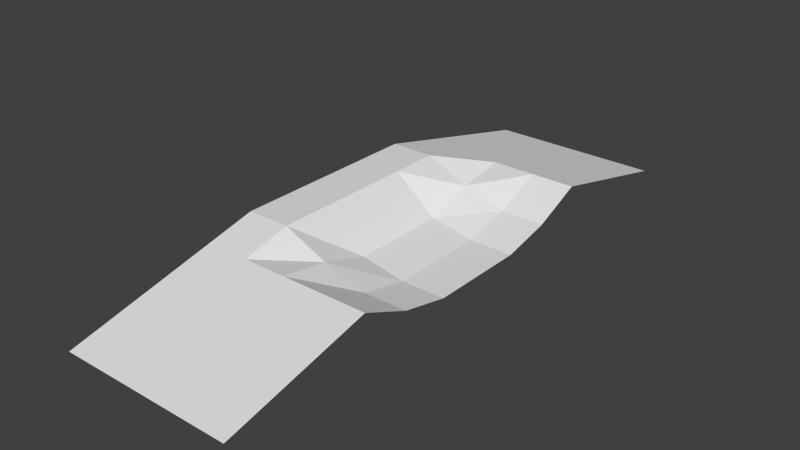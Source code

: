 # Source: road.007.blend  (saved by Blender 2.67.1; exported with 4.5.12 LTS)
import bpy
from mathutils import Matrix  # noqa: F401  (used for matrix-valued properties, if any)

bpy.ops.wm.read_factory_settings(use_empty=True)
scene = bpy.context.scene
scene.name = 'Scene'

# ---- collections
col_collection_2 = bpy.data.collections.new('Collection 2'); scene.collection.children.link(col_collection_2)

# ---- materials (node trees are filled in below, after node groups)
mat_desert = bpy.data.materials.new('Desert')
mat_desert.alpha_threshold = 0.0
mat_desert.use_transparent_shadow = False
mat_desert.roughness = 0.5
mat_desert.line_color = (0.0, 0.0, 0.0, 1.0)

# ---- material node trees

# ---- world
world_world = bpy.data.worlds.new('World'); scene.world = world_world
world_world.color = (0.05088, 0.05088, 0.05088)
world_world.use_sun_shadow = False
world_world.sun_shadow_jitter_overblur = 0.0
world_world.cycles.sampling_method = 'MANUAL'
world_world.cycles.sample_map_resolution = 256
world_world.light_settings.ao_factor = 0.5481

# ---- meshes
me_cube_000 = bpy.data.meshes.new('Cube.000')
me_cube_000.from_pydata([(-12.0, 6.358e-06, 0.0), (-12.0, 13.33, 3.165), (-0.02498, 13.33, 0.9322), (0.0, 0.0, 0.0), (-12.0, 26.67, 3.165), (-0.02498, 26.67, 0.9322), (-12.0, 40.0, -1.406e-06), (-0.02498, 40.0, -1.406e-06), (-6.0, 3.179e-06, 0.0), (-9.0, 4.768e-06, 0.0), (-3.019, 40.0, -1.406e-06), (-6.012, 40.0, -1.406e-06), (-9.006, 40.0, -1.406e-06), (-9.006, 13.33, 3.165), (-3.005, 3.333, 0.7911), (-3.0, 1.589e-06, 0.0), (-6.012, 13.33, 1.825), (-3.019, 13.33, 0.9322), (-9.006, 16.67, 3.165), (-6.003, 3.333, 0.7911), (-9.006, 26.67, 3.165), (-6.006, 6.667, 1.582), (-6.012, 26.67, 1.825), (-9.006, 20.0, 3.165), (-3.019, 26.67, 0.9322), (-12.0, 36.67, 0.7911), (-3.019, 20.0, 0.1889), (-3.014, 10.0, 2.373), (-0.006245, 3.333, 0.7911), (-3.019, 16.67, 0.1889), (-0.01249, 6.667, 1.582), (-12.0, 10.0, 2.373), (-0.02498, 23.33, 0.1889), (-0.02498, 33.33, 1.582), (-0.02498, 20.0, 0.1889), (-6.012, 23.33, 0.7696), (-12.0, 6.667, 1.582), (-12.0, 3.333, 0.7911), (-9.006, 23.33, 3.165), (-9.005, 10.0, 2.373), (-9.006, 33.33, 1.582), (-3.019, 33.33, 1.582), (-9.003, 6.667, 1.582), (-3.009, 6.667, 1.582), (-6.012, 33.33, 1.582), (-6.012, 20.0, 0.7696), (-0.01874, 10.0, 2.373), (-9.002, 3.333, 0.7911), (-6.009, 10.0, 2.373), (-3.019, 36.67, 0.7911), (-3.019, 30.0, 2.373), (-6.012, 16.67, 0.7696), (-12.0, 16.67, 3.165), (-9.006, 30.0, 2.373), (-9.006, 36.67, 0.7911), (-0.02498, 36.67, 0.7911), (-3.019, 23.33, 0.1889), (-0.02498, 30.0, 2.373), (-12.0, 30.0, 2.373), (-12.0, 33.33, 1.582), (-12.0, 23.33, 3.165), (-12.0, 20.0, 3.165), (-0.02498, 16.67, 0.1889), (-6.012, 30.0, 2.373), (-6.012, 36.67, 0.7911)], [], [(27, 46, 2, 17), (49, 55, 7, 10), (56, 32, 5, 24), (8, 15, 14, 19), (31, 39, 13, 1), (39, 48, 16, 13), (48, 27, 17, 16), (25, 54, 12, 6), (54, 64, 11, 12), (64, 49, 10, 11), (60, 38, 20, 4), (38, 35, 22, 20), (35, 56, 24, 22), (43, 30, 46, 27), (0, 9, 47, 37), (19, 14, 43, 21), (47, 19, 21, 42), (14, 28, 30, 43), (42, 21, 48, 39), (52, 18, 23, 61), (9, 8, 19, 47), (36, 42, 39, 31), (15, 3, 28, 14), (37, 47, 42, 36), (21, 43, 27, 48), (61, 23, 38, 60), (1, 13, 18, 52), (16, 17, 29, 51), (13, 16, 51, 18), (63, 50, 41, 44), (45, 26, 56, 35), (40, 44, 64, 54), (50, 57, 33, 41), (17, 2, 62, 29), (4, 20, 53, 58), (18, 51, 45, 23), (26, 34, 32, 56), (23, 45, 35, 38), (29, 62, 34, 26), (51, 29, 26, 45), (24, 5, 57, 50), (59, 40, 54, 25), (41, 33, 55, 49), (53, 63, 44, 40), (20, 22, 63, 53), (58, 53, 40, 59), (44, 41, 49, 64), (22, 24, 50, 63)])
_uv = me_cube_000.uv_layers.new(name='Merge')
_uv.uv.foreach_set('vector', [0.7388, 0.2531, 0.7388, 0.334, 0.6579, 0.334, 0.6579, 0.2531, 0.09143, 0.2531, 0.09143, 0.334, 0.01051, 0.334, 0.01051, 0.2531, 0.4151, 0.2531, 0.4151, 0.334, 0.3342, 0.334, 0.3342, 0.2531, 0.9816, 0.1722, 0.9816, 0.2531, 0.9007, 0.2531, 0.9007, 0.1722, 0.7388, 0.01033, 0.7388, 0.09126, 0.6579, 0.09126, 0.6579, 0.01033, 0.7388, 0.09126, 0.7388, 0.1722, 0.6579, 0.1722, 0.6579, 0.09126, 0.7388, 0.1722, 0.7388, 0.2531, 0.6579, 0.2531, 0.6579, 0.1722, 0.09143, 0.01033, 0.09143, 0.09126, 0.01051, 0.09126, 0.01051, 0.01033, 0.09143, 0.09126, 0.09143, 0.1722, 0.01051, 0.1722, 0.01051, 0.09126, 0.09143, 0.1722, 0.09143, 0.2531, 0.01051, 0.2531, 0.01051, 0.1722, 0.4151, 0.01033, 0.4151, 0.09126, 0.3342, 0.09126, 0.3342, 0.01033, 0.4151, 0.09126, 0.4151, 0.1722, 0.3342, 0.1722, 0.3342, 0.09126, 0.4151, 0.1722, 0.4151, 0.2531, 0.3342, 0.2531, 0.3342, 0.1722, 0.8198, 0.2531, 0.8198, 0.334, 0.7388, 0.334, 0.7388, 0.2531, 0.9816, 0.01033, 0.9816, 0.09126, 0.9007, 0.09126, 0.9007, 0.01033, 0.9007, 0.1722, 0.9007, 0.2531, 0.8198, 0.2531, 0.8198, 0.1722, 0.9007, 0.09126, 0.9007, 0.1722, 0.8198, 0.1722, 0.8198, 0.09126, 0.9007, 0.2531, 0.9007, 0.334, 0.8198, 0.334, 0.8198, 0.2531, 0.8198, 0.09126, 0.8198, 0.1722, 0.7388, 0.1722, 0.7388, 0.09126, 0.577, 0.01033, 0.577, 0.09126, 0.4961, 0.09126, 0.4961, 0.01033, 0.9816, 0.09126, 0.9816, 0.1722, 0.9007, 0.1722, 0.9007, 0.09126, 0.8198, 0.01033, 0.8198, 0.09126, 0.7388, 0.09126, 0.7388, 0.01033, 0.9816, 0.2531, 0.9816, 0.334, 0.9007, 0.334, 0.9007, 0.2531, 0.9007, 0.01033, 0.9007, 0.09126, 0.8198, 0.09126, 0.8198, 0.01033, 0.8198, 0.1722, 0.8198, 0.2531, 0.7388, 0.2531, 0.7388, 0.1722, 0.4961, 0.01033, 0.4961, 0.09126, 0.4151, 0.09126, 0.4151, 0.01033, 0.6579, 0.01033, 0.6579, 0.09126, 0.577, 0.09126, 0.577, 0.01033, 0.6579, 0.1722, 0.6579, 0.2531, 0.577, 0.2531, 0.577, 0.1722, 0.6579, 0.09126, 0.6579, 0.1722, 0.577, 0.1722, 0.577, 0.09126, 0.2533, 0.1722, 0.2533, 0.2531, 0.1724, 0.2531, 0.1724, 0.1722, 0.4961, 0.1722, 0.4961, 0.2531, 0.4151, 0.2531, 0.4151, 0.1722, 0.1724, 0.09126, 0.1724, 0.1722, 0.09143, 0.1722, 0.09143, 0.09126, 0.2533, 0.2531, 0.2533, 0.334, 0.1724, 0.334, 0.1724, 0.2531, 0.6579, 0.2531, 0.6579, 0.334, 0.577, 0.334, 0.577, 0.2531, 0.3342, 0.01033, 0.3342, 0.09126, 0.2533, 0.09126, 0.2533, 0.01033, 0.577, 0.09126, 0.577, 0.1722, 0.4961, 0.1722, 0.4961, 0.09126, 0.4961, 0.2531, 0.4961, 0.334, 0.4151, 0.334, 0.4151, 0.2531, 0.4961, 0.09126, 0.4961, 0.1722, 0.4151, 0.1722, 0.4151, 0.09126, 0.577, 0.2531, 0.577, 0.334, 0.4961, 0.334, 0.4961, 0.2531, 0.577, 0.1722, 0.577, 0.2531, 0.4961, 0.2531, 0.4961, 0.1722, 0.3342, 0.2531, 0.3342, 0.334, 0.2533, 0.334, 0.2533, 0.2531, 0.1724, 0.01033, 0.1724, 0.09126, 0.09143, 0.09126, 0.09143, 0.01033, 0.1724, 0.2531, 0.1724, 0.334, 0.09143, 0.334, 0.09143, 0.2531, 0.2533, 0.09126, 0.2533, 0.1722, 0.1724, 0.1722, 0.1724, 0.09126, 0.3342, 0.09126, 0.3342, 0.1722, 0.2533, 0.1722, 0.2533, 0.09126, 0.2533, 0.01033, 0.2533, 0.09126, 0.1724, 0.09126, 0.1724, 0.01033, 0.1724, 0.1722, 0.1724, 0.2531, 0.09143, 0.2531, 0.09143, 0.1722, 0.3342, 0.1722, 0.3342, 0.2531, 0.2533, 0.2531, 0.2533, 0.1722])
me_cube_000.materials.append(mat_desert)
me_cube_000.use_remesh_preserve_volume = False
me_cube_000.use_remesh_preserve_attributes = False
me_cube_000.use_mirror_vertex_groups = False
me_cube_000.update()

# ---- objects
ob_desert = bpy.data.objects.new('Desert', me_cube_000)

# ---- transforms, parenting, visibility, modifiers, constraints
ob_desert.location = (0.0, 0.0, 0.0)
ob_desert.lock_rotations_4d = False
ob_desert.empty_display_type = 'ARROWS'
ob_desert.lineart.crease_threshold = 0.0

# ---- collection membership
col_collection_2.objects.link(ob_desert)

# ---- scene / render settings (as saved in the file)
scene.frame_start = 1; scene.frame_end = 250; scene.frame_set(1)
scene.render.engine = 'BLENDER_EEVEE_NEXT'
scene.render.image_settings.color_mode = 'RGB'
scene.render.image_settings.compression = 90
scene.render.resolution_percentage = 50
scene.render.dither_intensity = 0.0
scene.render.bake_margin = 2
scene.render.bake_bias = 0.0
scene.cycles.use_denoising = False
scene.cycles.samples = 10
scene.cycles.sampling_pattern = 'TABULATED_SOBOL'
scene.cycles.light_sampling_threshold = 0.0
scene.cycles.use_adaptive_sampling = False
scene.cycles.use_light_tree = False
scene.cycles.blur_glossy = 0.0
scene.cycles.volume_bounces = 1
scene.cycles.pixel_filter_type = 'GAUSSIAN'
scene.cycles.sample_clamp_indirect = 0.0
scene.view_settings.view_transform = 'Standard'
bpy.context.view_layer.update()

# ---- added for rendering (the .blend has no active camera and no usable light): camera, sun
cam_auto = bpy.data.cameras.new('AutoCamera')
cam_auto.lens = 50.0
cam_auto.sensor_width = 36.0
cam_auto.clip_end = 1000.0
ob_auto_camera = bpy.data.objects.new('AutoCamera', cam_auto)
scene.collection.objects.link(ob_auto_camera)
ob_auto_camera.location = (32.7493, -26.4991, 32.5817)
ob_auto_camera.rotation_euler = (1.09748, -7.21219e-08, 0.694738)
scene.camera = ob_auto_camera
light_auto_sun = bpy.data.lights.new('AutoSun', 'SUN')
light_auto_sun.energy = 3.0
light_auto_sun.angle = 0.0523599
ob_auto_sun = bpy.data.objects.new('AutoSun', light_auto_sun)
scene.collection.objects.link(ob_auto_sun)
ob_auto_sun.rotation_euler = (0.872665, 0.174533, 0.523599)
bpy.context.view_layer.update()
